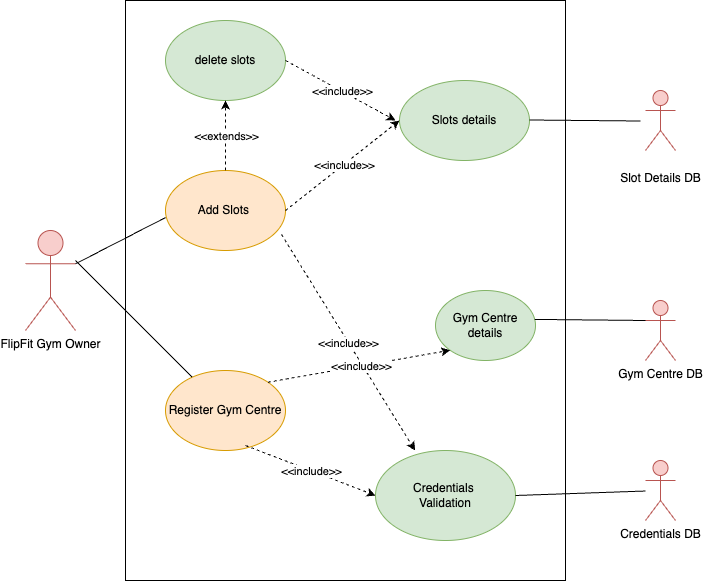

The diagram above was exported from draw.io. Its source (the exported page's mxGraphModel, read from the mxfile embedded in the PNG):
<mxGraphModel dx="1224" dy="774" grid="1" gridSize="10" guides="1" tooltips="1" connect="1" arrows="1" fold="1" page="1" pageScale="1" pageWidth="827" pageHeight="1169" math="0" shadow="0">
  <root>
    <mxCell id="0" />
    <mxCell id="1" parent="0" />
    <mxCell id="MB6R8-ankBSclowlyzQu-28" value="" style="rounded=0;whiteSpace=wrap;html=1;fillColor=none;" parent="1" vertex="1">
      <mxGeometry x="140.00000000000006" y="40" width="440" height="580" as="geometry" />
    </mxCell>
    <mxCell id="MB6R8-ankBSclowlyzQu-1" value="&lt;div&gt;FlipFit&amp;nbsp;&lt;span style=&quot;background-color: initial;&quot;&gt;Gym Owner&lt;/span&gt;&lt;/div&gt;" style="shape=umlActor;verticalLabelPosition=bottom;verticalAlign=top;html=1;outlineConnect=0;fillColor=#f8cecc;strokeColor=#b85450;" parent="1" vertex="1">
      <mxGeometry x="40" y="270" width="50" height="100" as="geometry" />
    </mxCell>
    <mxCell id="MB6R8-ankBSclowlyzQu-2" value="Gym Centre DB" style="shape=umlActor;verticalLabelPosition=bottom;verticalAlign=top;html=1;outlineConnect=0;fillColor=#f8cecc;strokeColor=#b85450;" parent="1" vertex="1">
      <mxGeometry x="660" y="340" width="30" height="60" as="geometry" />
    </mxCell>
    <mxCell id="MB6R8-ankBSclowlyzQu-3" value="&lt;br&gt;&lt;div&gt;Slot Details DB&lt;/div&gt;" style="shape=umlActor;verticalLabelPosition=bottom;verticalAlign=top;html=1;outlineConnect=0;fillColor=#f8cecc;strokeColor=#b85450;" parent="1" vertex="1">
      <mxGeometry x="660" y="130" width="30" height="60" as="geometry" />
    </mxCell>
    <mxCell id="MB6R8-ankBSclowlyzQu-4" value="&lt;div&gt;Credentials DB&lt;/div&gt;" style="shape=umlActor;verticalLabelPosition=bottom;verticalAlign=top;html=1;outlineConnect=0;fillColor=#f8cecc;strokeColor=#b85450;" parent="1" vertex="1">
      <mxGeometry x="660" y="500" width="30" height="60" as="geometry" />
    </mxCell>
    <mxCell id="MB6R8-ankBSclowlyzQu-6" value="Add Slots&amp;nbsp;" style="ellipse;whiteSpace=wrap;html=1;fillColor=#ffe6cc;strokeColor=#d79b00;" parent="1" vertex="1">
      <mxGeometry x="180" y="210" width="120" height="80" as="geometry" />
    </mxCell>
    <mxCell id="MB6R8-ankBSclowlyzQu-7" value="Register Gym Centre" style="ellipse;whiteSpace=wrap;html=1;fillColor=#ffe6cc;strokeColor=#d79b00;" parent="1" vertex="1">
      <mxGeometry x="180" y="410" width="120" height="80" as="geometry" />
    </mxCell>
    <mxCell id="MB6R8-ankBSclowlyzQu-8" value="Gym Centre details" style="ellipse;whiteSpace=wrap;html=1;fillColor=#d5e8d4;strokeColor=#82b366;" parent="1" vertex="1">
      <mxGeometry x="450" y="330" width="100" height="70" as="geometry" />
    </mxCell>
    <mxCell id="MB6R8-ankBSclowlyzQu-9" value="Credentials&amp;nbsp;&lt;div&gt;Validation&lt;/div&gt;" style="ellipse;whiteSpace=wrap;html=1;fillColor=#d5e8d4;strokeColor=#82b366;" parent="1" vertex="1">
      <mxGeometry x="390" y="490" width="140" height="90" as="geometry" />
    </mxCell>
    <mxCell id="MB6R8-ankBSclowlyzQu-11" value="" style="endArrow=none;html=1;rounded=0;entryX=0;entryY=0.588;entryDx=0;entryDy=0;entryPerimeter=0;exitX=1;exitY=0.3333333333333333;exitDx=0;exitDy=0;exitPerimeter=0;" parent="1" source="MB6R8-ankBSclowlyzQu-1" target="MB6R8-ankBSclowlyzQu-6" edge="1">
      <mxGeometry width="50" height="50" relative="1" as="geometry">
        <mxPoint x="90" y="340" as="sourcePoint" />
        <mxPoint x="150" y="290" as="targetPoint" />
      </mxGeometry>
    </mxCell>
    <mxCell id="MB6R8-ankBSclowlyzQu-12" value="" style="endArrow=none;html=1;rounded=0;" parent="1" source="MB6R8-ankBSclowlyzQu-1" edge="1">
      <mxGeometry width="50" height="50" relative="1" as="geometry">
        <mxPoint x="40" y="355" as="sourcePoint" />
        <mxPoint x="90" y="305" as="targetPoint" />
      </mxGeometry>
    </mxCell>
    <mxCell id="MB6R8-ankBSclowlyzQu-14" value="" style="endArrow=none;html=1;rounded=0;exitX=0.992;exitY=0.413;exitDx=0;exitDy=0;entryX=0;entryY=0.3333333333333333;entryDx=0;entryDy=0;entryPerimeter=0;exitPerimeter=0;" parent="1" source="MB6R8-ankBSclowlyzQu-8" target="MB6R8-ankBSclowlyzQu-2" edge="1">
      <mxGeometry width="50" height="50" relative="1" as="geometry">
        <mxPoint x="530" y="199" as="sourcePoint" />
        <mxPoint x="898" y="30" as="targetPoint" />
      </mxGeometry>
    </mxCell>
    <mxCell id="MB6R8-ankBSclowlyzQu-15" value="" style="endArrow=none;html=1;rounded=0;" parent="1" target="MB6R8-ankBSclowlyzQu-7" edge="1">
      <mxGeometry width="50" height="50" relative="1" as="geometry">
        <mxPoint x="90" y="300" as="sourcePoint" />
        <mxPoint x="640" y="360" as="targetPoint" />
      </mxGeometry>
    </mxCell>
    <mxCell id="MB6R8-ankBSclowlyzQu-18" value="" style="endArrow=none;html=1;rounded=0;exitX=1;exitY=0.5;exitDx=0;exitDy=0;" parent="1" source="MB6R8-ankBSclowlyzQu-9" target="MB6R8-ankBSclowlyzQu-4" edge="1">
      <mxGeometry width="50" height="50" relative="1" as="geometry">
        <mxPoint x="520" y="499" as="sourcePoint" />
        <mxPoint x="621" y="390" as="targetPoint" />
      </mxGeometry>
    </mxCell>
    <mxCell id="MB6R8-ankBSclowlyzQu-21" value="" style="endArrow=classic;html=1;rounded=0;entryX=0.283;entryY=0;entryDx=0;entryDy=0;entryPerimeter=0;exitX=0.967;exitY=0.8;exitDx=0;exitDy=0;exitPerimeter=0;dashed=1;strokeColor=#000000;" parent="1" source="MB6R8-ankBSclowlyzQu-6" target="MB6R8-ankBSclowlyzQu-9" edge="1">
      <mxGeometry relative="1" as="geometry">
        <mxPoint x="294" y="237" as="sourcePoint" />
        <mxPoint x="458" y="486" as="targetPoint" />
      </mxGeometry>
    </mxCell>
    <mxCell id="MB6R8-ankBSclowlyzQu-22" value="&lt;span style=&quot;caret-color: rgb(0, 0, 0); color: rgb(0, 0, 0); font-family: Helvetica; font-size: 11px; font-style: normal; font-variant-caps: normal; font-weight: 400; letter-spacing: normal; orphans: auto; text-align: center; text-indent: 0px; text-transform: none; white-space: nowrap; widows: auto; word-spacing: 0px; -webkit-text-stroke-width: 0px; background-color: rgb(255, 255, 255); text-decoration: none; display: inline !important; float: none;&quot;&gt;&amp;lt;&amp;lt;include&amp;gt;&amp;gt;&lt;/span&gt;" style="edgeLabel;resizable=0;html=1;;align=center;verticalAlign=middle;" parent="MB6R8-ankBSclowlyzQu-21" connectable="0" vertex="1">
      <mxGeometry relative="1" as="geometry" />
    </mxCell>
    <mxCell id="MB6R8-ankBSclowlyzQu-23" value="" style="endArrow=classic;html=1;rounded=0;entryX=0;entryY=0.5;entryDx=0;entryDy=0;dashed=1;exitX=0.667;exitY=0.938;exitDx=0;exitDy=0;exitPerimeter=0;" parent="1" source="MB6R8-ankBSclowlyzQu-7" target="MB6R8-ankBSclowlyzQu-9" edge="1">
      <mxGeometry relative="1" as="geometry">
        <mxPoint x="220" y="540" as="sourcePoint" />
        <mxPoint x="468" y="496" as="targetPoint" />
      </mxGeometry>
    </mxCell>
    <mxCell id="MB6R8-ankBSclowlyzQu-24" value="&amp;lt;&amp;lt;include&amp;gt;&amp;gt;" style="edgeLabel;resizable=0;html=1;;align=center;verticalAlign=middle;" parent="MB6R8-ankBSclowlyzQu-23" connectable="0" vertex="1">
      <mxGeometry relative="1" as="geometry" />
    </mxCell>
    <mxCell id="MB6R8-ankBSclowlyzQu-26" value="" style="endArrow=classic;html=1;rounded=0;entryX=0;entryY=1;entryDx=0;entryDy=0;dashed=1;exitX=1;exitY=0;exitDx=0;exitDy=0;" parent="1" source="MB6R8-ankBSclowlyzQu-7" target="MB6R8-ankBSclowlyzQu-8" edge="1">
      <mxGeometry relative="1" as="geometry">
        <mxPoint x="295" y="236" as="sourcePoint" />
        <mxPoint x="466" y="486" as="targetPoint" />
      </mxGeometry>
    </mxCell>
    <mxCell id="MB6R8-ankBSclowlyzQu-27" value="&amp;lt;&amp;lt;include&amp;gt;&amp;gt;" style="edgeLabel;resizable=0;html=1;;align=center;verticalAlign=middle;" parent="MB6R8-ankBSclowlyzQu-26" connectable="0" vertex="1">
      <mxGeometry relative="1" as="geometry">
        <mxPoint x="1" as="offset" />
      </mxGeometry>
    </mxCell>
    <mxCell id="ExNnG677pq5Hf8qTuBon-1" value="Slots details" style="ellipse;whiteSpace=wrap;html=1;fillColor=#d5e8d4;strokeColor=#82b366;" parent="1" vertex="1">
      <mxGeometry x="414" y="120" width="130" height="80" as="geometry" />
    </mxCell>
    <mxCell id="ExNnG677pq5Hf8qTuBon-6" value="" style="endArrow=classic;html=1;rounded=0;entryX=0;entryY=0.5;entryDx=0;entryDy=0;dashed=1;exitX=1;exitY=0.5;exitDx=0;exitDy=0;" parent="1" source="MB6R8-ankBSclowlyzQu-6" target="ExNnG677pq5Hf8qTuBon-1" edge="1">
      <mxGeometry relative="1" as="geometry">
        <mxPoint x="312" y="462" as="sourcePoint" />
        <mxPoint x="455" y="280" as="targetPoint" />
        <Array as="points" />
      </mxGeometry>
    </mxCell>
    <mxCell id="ExNnG677pq5Hf8qTuBon-7" value="&amp;lt;&amp;lt;include&amp;gt;&amp;gt;" style="edgeLabel;resizable=0;html=1;;align=center;verticalAlign=middle;" parent="ExNnG677pq5Hf8qTuBon-6" connectable="0" vertex="1">
      <mxGeometry relative="1" as="geometry">
        <mxPoint x="1" as="offset" />
      </mxGeometry>
    </mxCell>
    <mxCell id="ExNnG677pq5Hf8qTuBon-10" value="delete slots" style="ellipse;whiteSpace=wrap;html=1;fillColor=#d5e8d4;strokeColor=#82b366;" parent="1" vertex="1">
      <mxGeometry x="180" y="60" width="120" height="80" as="geometry" />
    </mxCell>
    <mxCell id="8QoOFxxnJ61V3xBFd-E6-1" value="" style="endArrow=classic;html=1;rounded=0;exitX=0.5;exitY=0;exitDx=0;exitDy=0;entryX=0.5;entryY=1;entryDx=0;entryDy=0;dashed=1;" parent="1" source="MB6R8-ankBSclowlyzQu-6" target="ExNnG677pq5Hf8qTuBon-10" edge="1">
      <mxGeometry relative="1" as="geometry">
        <mxPoint x="300" y="450" as="sourcePoint" />
        <mxPoint x="410" y="535" as="targetPoint" />
      </mxGeometry>
    </mxCell>
    <mxCell id="8QoOFxxnJ61V3xBFd-E6-2" value="&amp;lt;&amp;lt;extends&amp;gt;&amp;gt;" style="edgeLabel;resizable=0;html=1;;align=center;verticalAlign=middle;" parent="8QoOFxxnJ61V3xBFd-E6-1" connectable="0" vertex="1">
      <mxGeometry relative="1" as="geometry" />
    </mxCell>
    <mxCell id="8QoOFxxnJ61V3xBFd-E6-3" value="" style="endArrow=classic;html=1;rounded=0;dashed=1;exitX=1;exitY=0.5;exitDx=0;exitDy=0;" parent="1" source="ExNnG677pq5Hf8qTuBon-10" edge="1">
      <mxGeometry relative="1" as="geometry">
        <mxPoint x="310" y="260" as="sourcePoint" />
        <mxPoint x="410" y="160" as="targetPoint" />
        <Array as="points" />
      </mxGeometry>
    </mxCell>
    <mxCell id="8QoOFxxnJ61V3xBFd-E6-4" value="&amp;lt;&amp;lt;include&amp;gt;&amp;gt;" style="edgeLabel;resizable=0;html=1;;align=center;verticalAlign=middle;" parent="8QoOFxxnJ61V3xBFd-E6-3" connectable="0" vertex="1">
      <mxGeometry relative="1" as="geometry">
        <mxPoint x="1" as="offset" />
      </mxGeometry>
    </mxCell>
    <mxCell id="wLidDrLTKxfdn-pZ8Yqh-3" value="" style="endArrow=none;html=1;rounded=0;exitX=0.992;exitY=0.413;exitDx=0;exitDy=0;entryX=0;entryY=0.3333333333333333;entryDx=0;entryDy=0;entryPerimeter=0;exitPerimeter=0;" parent="1" edge="1">
      <mxGeometry width="50" height="50" relative="1" as="geometry">
        <mxPoint x="544" y="159.5" as="sourcePoint" />
        <mxPoint x="655" y="160.5" as="targetPoint" />
      </mxGeometry>
    </mxCell>
  </root>
</mxGraphModel>